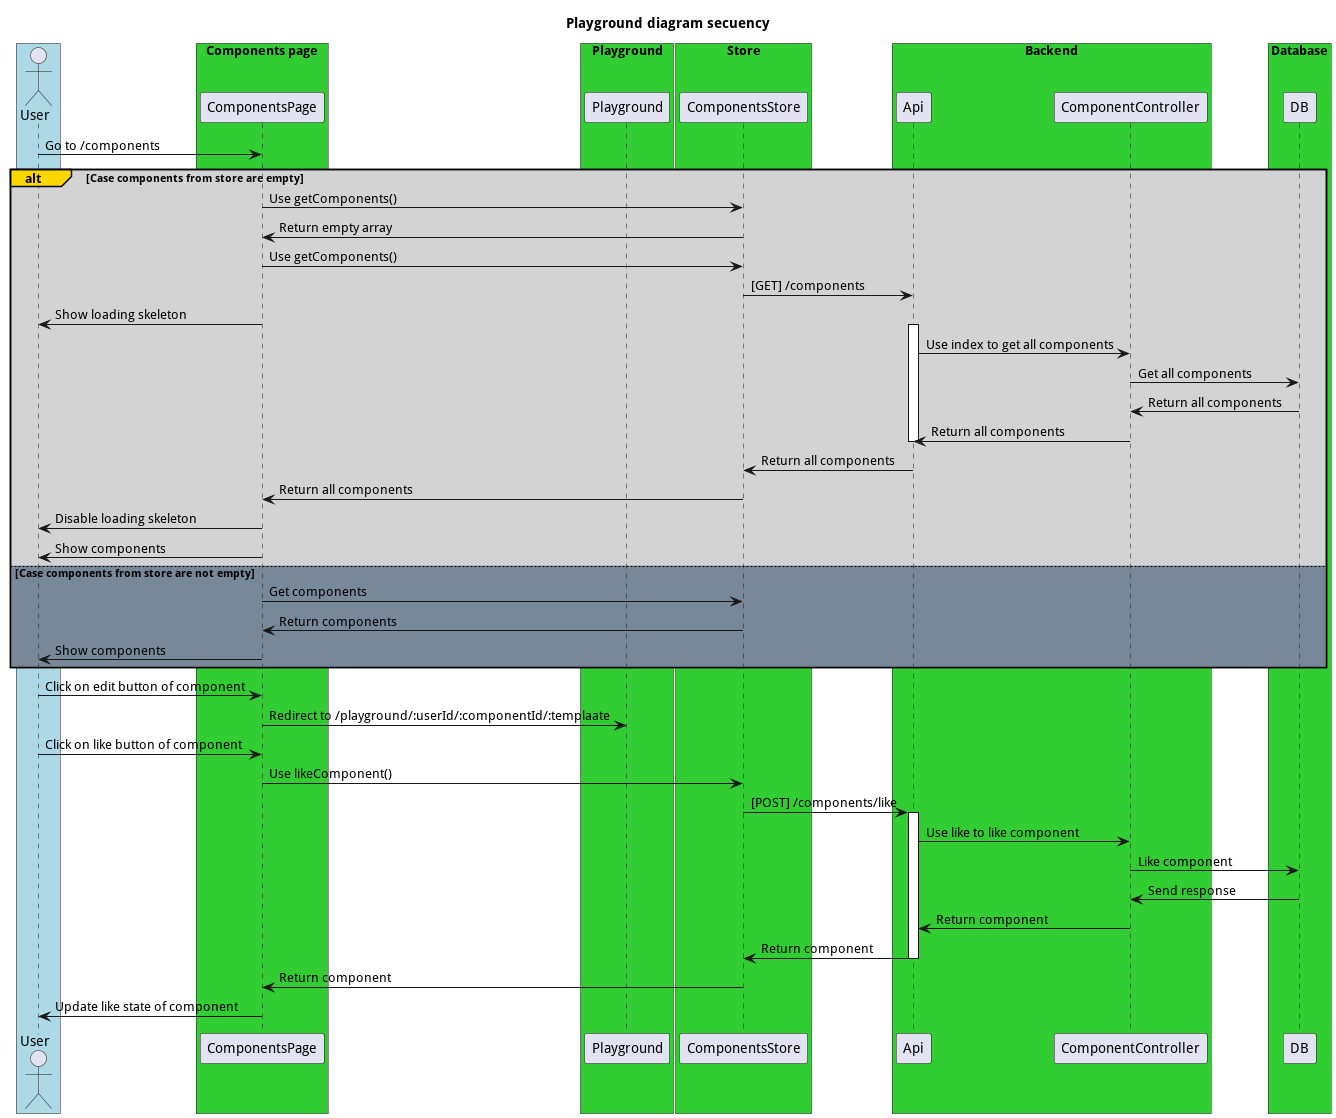

The diagram above was rendered by PlantUML. Its source (embedded in the PNG):
@startuml
title Playground diagram secuency
box #LightBlue
actor User
end box

box "Components page" #LimeGreen
participant ComponentsPage
end box

box "Playground" #LimeGreen
participant Playground
end box

box "Store" #LimeGreen
participant ComponentsStore
end box

box "Backend" #LimeGreen
participant Api
participant ComponentController
end box


box "Database" #LimeGreen
participant DB
end box

User -> ComponentsPage : Go to /components
alt#Gold #LightGray Case components from store are empty
ComponentsPage -> ComponentsStore : Use getComponents()
ComponentsStore -> ComponentsPage : Return empty array
ComponentsPage -> ComponentsStore: Use getComponents()
ComponentsStore -> Api : [GET] /components
ComponentsPage -> User: Show loading skeleton
activate Api
Api -> ComponentController: Use index to get all components
ComponentController -> DB: Get all components
DB -> ComponentController: Return all components
ComponentController -> Api: Return all components
deactivate Api
Api -> ComponentsStore: Return all components
ComponentsStore -> ComponentsPage: Return all components
ComponentsPage -> User: Disable loading skeleton
ComponentsPage -> User: Show components
else #LightSlateGray Case components from store are not empty
ComponentsPage -> ComponentsStore: Get components
ComponentsStore -> ComponentsPage: Return components
ComponentsPage -> User: Show components
end alt

User -> ComponentsPage : Click on edit button of component
ComponentsPage -> Playground : Redirect to /playground/:userId/:componentId/:templaate

User -> ComponentsPage : Click on like button of component
ComponentsPage -> ComponentsStore : Use likeComponent()
ComponentsStore -> Api : [POST] /components/like
activate Api
Api -> ComponentController : Use like to like component
ComponentController -> DB : Like component
DB -> ComponentController : Send response
ComponentController -> Api : Return component
Api -> ComponentsStore : Return component
deactivate Api
ComponentsStore -> ComponentsPage : Return component
ComponentsPage -> User : Update like state of component

@enduml